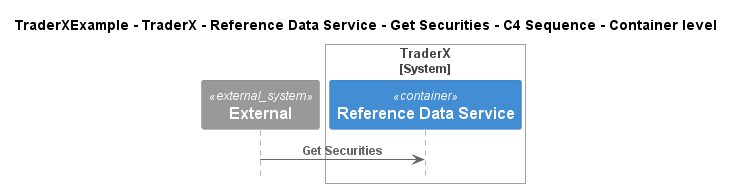

The diagram above was rendered by PlantUML. Its source (embedded in the PNG):
@startuml
!pragma layout smetana
!include ..\..\..\..\..\..\..\.c4s\C4_Sequence.puml

title TraderXExample - TraderX - Reference Data Service - Get Securities - C4 Sequence - Container level

System_Ext(C4InterFlow.SoftwareSystems.ExternalSystem, "External", "")

System_Boundary(TraderXExample.SoftwareSystems.TraderX, "TraderX")
    Container(TraderXExample.SoftwareSystems.TraderX.Containers.ReferenceDataService, "Reference Data Service", "", "Service which provides reference data")
Boundary_End()

Rel(C4InterFlow.SoftwareSystems.ExternalSystem, TraderXExample.SoftwareSystems.TraderX.Containers.ReferenceDataService, "Get Securities")


@enduml